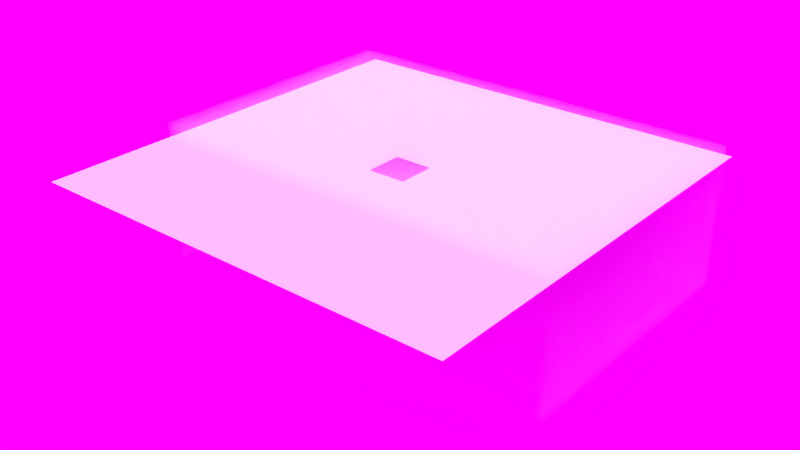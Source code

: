 # Source: 3_-_Volumetrics_Local.blend  (saved by Blender 2.76.0; exported with 4.5.12 LTS)
import bpy
from mathutils import Matrix  # noqa: F401  (used for matrix-valued properties, if any)

bpy.ops.wm.read_factory_settings(use_empty=True)
scene = bpy.context.scene
scene.name = 'Scene'

# ---- collections
col_collection_1 = bpy.data.collections.new('Collection 1'); scene.collection.children.link(col_collection_1)

# ---- images (referenced by path relative to the original .blend; pixels are not part of the script)
import os
ASSET_DIR = os.environ.get("B2B_ASSET_DIR", "")  # directory of the original .blend (textures are referenced by path, not embedded)
HERE = os.path.dirname(os.path.abspath(__file__))  # packed textures are extracted next to this script under _unpacked/

def load_image(name, relpath, width, height, colorspace="sRGB"):
    """Load a texture the original file referenced (path relative to the .blend, or extracted next to this script)."""
    p = next((c for c in (os.path.join(HERE, relpath), os.path.join(ASSET_DIR, relpath)) if relpath and os.path.exists(c)), "")
    if p:
        img = bpy.data.images.load(p, check_existing=True)
        img.name = name
    else:  # same state as the original file: an image datablock whose file is absent (Cycles renders it pink)
        img = bpy.data.images.new(name, width, height)
        img.source = "FILE"
        img.filepath = "//" + (relpath or name)
    img.colorspace_settings.name = colorspace
    return img
img_grosserhimmel_png = load_image('grosserhimmel.png', 'grosserhimmel.png', 1024, 1024, 'sRGB')

# ---- materials (node trees are filled in below, after node groups)
mat_volumetrics = bpy.data.materials.new('volumetrics')
mat_volumetrics.alpha_threshold = 0.0
mat_volumetrics.roughness = 0.5
mat_volumetrics.line_color = (0.0, 0.0, 0.0, 1.0)

# ---- material node trees
mat_volumetrics.use_nodes = True; mat_volumetrics.node_tree.nodes.clear()
_N = mat_volumetrics.node_tree.nodes; _L = mat_volumetrics.node_tree.links
n0 = _N.new('ShaderNodeOutputMaterial'); n0.name = 'Material Output'; n0.location = (220, 139)
n1 = _N.new('ShaderNodeVolumeScatter'); n1.name = 'Volume Scatter'; n1.location = (-21, 145)
n1.width = 140
n1.inputs[1].default_value = 0.06
_L.new(n1.outputs[0], n0.inputs[1])
n0.is_active_output = True

# ---- world
world_world = bpy.data.worlds.new('World'); scene.world = world_world
world_world.use_nodes = True; world_world.node_tree.nodes.clear()
_N = world_world.node_tree.nodes; _L = world_world.node_tree.links
n0 = _N.new('ShaderNodeOutputWorld'); n0.name = 'World Output'; n0.location = (300, 300)
n1 = _N.new('ShaderNodeBackground'); n1.name = 'Background'; n1.location = (10, 300)
n2 = _N.new('ShaderNodeTexEnvironment'); n2.name = 'Environment Texture'; n2.location = (-180, 300)
n2.width = 140
n2.image = img_grosserhimmel_png
_L.new(n1.outputs[0], n0.inputs[0])
_L.new(n2.outputs[0], n1.inputs[0])
n0.is_active_output = True
world_world.color = (0.05088, 0.05088, 0.05088)
world_world.use_sun_shadow = False
world_world.sun_shadow_jitter_overblur = 0.0
world_world.cycles.sampling_method = 'MANUAL'
world_world.cycles.sample_map_resolution = 256

# ---- lights
light_spot = bpy.data.lights.new('Spot', 'SUN')
light_spot.transmission_factor = 0.0
light_spot.angle = 0.1993
light_spot.energy = 7.0
light_spot.shadow_buffer_clip_start = 0.5
light_spot.shadow_soft_size = 0.1
light_spot.shadow_cascade_max_distance = 1000.0
light_spot.cycles.max_bounces = 1
light_spot.cycles.use_multiple_importance_sampling = False

# ---- meshes
me_grid = bpy.data.meshes.new('Grid')
me_grid.from_pydata([(-1.0, -1.004, 0.0), (-0.7778, -1.004, 0.0), (-0.5556, -1.004, 0.0), (-0.3333, -1.004, 0.0), (-0.1111, -1.004, 0.0), (0.1111, -1.004, 0.0), (0.3333, -1.004, 0.0), (0.5556, -1.004, 0.0), (0.7778, -1.004, 0.0), (1.0, -1.004, 0.0), (-1.0, -0.7821, 0.0), (-0.7778, -0.7821, 0.0), (-0.5556, -0.7821, 0.0), (-0.3333, -0.7821, 0.0), (-0.1111, -0.7821, 0.0), (0.1111, -0.7821, 0.0), (0.3333, -0.7821, 0.0), (0.5556, -0.7821, 0.0), (0.7778, -0.7821, 0.0), (1.0, -0.7821, 0.0), (-1.0, -0.5599, 0.0), (-0.7778, -0.5599, 0.0), (-0.5556, -0.5599, 0.0), (-0.3333, -0.5599, 0.0), (-0.1111, -0.5599, 0.0), (0.1111, -0.5599, 0.0), (0.3333, -0.5599, 0.0), (0.5556, -0.5599, 0.0), (0.7778, -0.5599, 0.0), (1.0, -0.5599, 0.0), (-1.0, -0.3377, 0.0), (-0.7778, -0.3377, 0.0), (-0.5556, -0.3377, 0.0), (-0.3333, -0.3377, 0.0), (-0.1111, -0.3377, 0.0), (0.1111, -0.3377, 0.0), (0.3333, -0.3377, 0.0), (0.5556, -0.3377, 0.0), (0.7778, -0.3377, 0.0), (1.0, -0.3377, 0.0), (-1.0, -0.1155, 0.0), (-0.7778, -0.1155, 0.0), (-0.5556, -0.1155, 0.0), (-0.3333, -0.1155, 0.0), (-0.08889, -0.09324, 0.0), (0.08889, -0.09324, 0.0), (0.3333, -0.1155, 0.0), (0.5556, -0.1155, 0.0), (0.7778, -0.1155, 0.0), (1.0, -0.1155, 0.0), (-1.0, 0.1068, 0.0), (-0.7778, 0.1068, 0.0), (-0.5556, 0.1068, 0.0), (-0.3333, 0.1068, 0.0), (-0.08889, 0.08454, 0.0), (0.08889, 0.08454, 0.0), (0.3333, 0.1068, 0.0), (0.5556, 0.1068, 0.0), (0.7778, 0.1068, 0.0), (1.0, 0.1068, 0.0), (-1.0, 0.329, 0.0), (-0.7778, 0.329, 0.0), (-0.5556, 0.329, 0.0), (-0.3333, 0.329, 0.0), (-0.1111, 0.329, 0.0), (0.1111, 0.329, 0.0), (0.3333, 0.329, 0.0), (0.5556, 0.329, 0.0), (0.7778, 0.329, 0.0), (1.0, 0.329, 0.0), (-1.0, 0.5512, 0.0), (-0.7778, 0.5512, 0.0), (-0.5556, 0.5512, 0.0), (-0.3333, 0.5512, 0.0), (-0.1111, 0.5512, 0.0), (0.1111, 0.5512, 0.0), (0.3333, 0.5512, 0.0), (0.5556, 0.5512, 0.0), (0.7778, 0.5512, 0.0), (1.0, 0.5512, 0.0), (-1.0, 0.7734, 0.0), (-0.7778, 0.7734, 0.0), (-0.5556, 0.7734, 0.0), (-0.3333, 0.7734, 0.0), (-0.1111, 0.7734, 0.0), (0.1111, 0.7734, 0.0), (0.3333, 0.7734, 0.0), (0.5556, 0.7734, 0.0), (0.7778, 0.7734, 0.0), (1.0, 0.7734, 0.0), (-1.0, 0.9956, 0.0), (-0.7778, 0.9956, 0.0), (-0.5556, 0.9956, 0.0), (-0.3333, 0.9956, 0.0), (-0.1111, 0.9956, 0.0), (0.1111, 0.9956, 0.0), (0.3333, 0.9956, 0.0), (0.5556, 0.9956, 0.0), (0.7778, 0.9956, 0.0), (1.0, 0.9956, 0.0)], [], [(0, 1, 11, 10), (1, 2, 12, 11), (2, 3, 13, 12), (3, 4, 14, 13), (4, 5, 15, 14), (5, 6, 16, 15), (6, 7, 17, 16), (7, 8, 18, 17), (8, 9, 19, 18), (10, 11, 21, 20), (11, 12, 22, 21), (12, 13, 23, 22), (13, 14, 24, 23), (14, 15, 25, 24), (15, 16, 26, 25), (16, 17, 27, 26), (17, 18, 28, 27), (18, 19, 29, 28), (20, 21, 31, 30), (21, 22, 32, 31), (22, 23, 33, 32), (23, 24, 34, 33), (24, 25, 35, 34), (25, 26, 36, 35), (26, 27, 37, 36), (27, 28, 38, 37), (28, 29, 39, 38), (30, 31, 41, 40), (31, 32, 42, 41), (32, 33, 43, 42), (33, 34, 44, 43), (34, 35, 45, 44), (35, 36, 46, 45), (36, 37, 47, 46), (37, 38, 48, 47), (38, 39, 49, 48), (40, 41, 51, 50), (41, 42, 52, 51), (42, 43, 53, 52), (43, 44, 54, 53), (45, 46, 56, 55), (46, 47, 57, 56), (47, 48, 58, 57), (48, 49, 59, 58), (50, 51, 61, 60), (51, 52, 62, 61), (52, 53, 63, 62), (53, 54, 64, 63), (54, 55, 65, 64), (55, 56, 66, 65), (56, 57, 67, 66), (57, 58, 68, 67), (58, 59, 69, 68), (60, 61, 71, 70), (61, 62, 72, 71), (62, 63, 73, 72), (63, 64, 74, 73), (64, 65, 75, 74), (65, 66, 76, 75), (66, 67, 77, 76), (67, 68, 78, 77), (68, 69, 79, 78), (70, 71, 81, 80), (71, 72, 82, 81), (72, 73, 83, 82), (73, 74, 84, 83), (74, 75, 85, 84), (75, 76, 86, 85), (76, 77, 87, 86), (77, 78, 88, 87), (78, 79, 89, 88), (80, 81, 91, 90), (81, 82, 92, 91), (82, 83, 93, 92), (83, 84, 94, 93), (84, 85, 95, 94), (85, 86, 96, 95), (86, 87, 97, 96), (87, 88, 98, 97), (88, 89, 99, 98)])
me_grid.use_remesh_preserve_volume = False
me_grid.use_remesh_preserve_attributes = False
me_grid.use_mirror_vertex_groups = False
me_grid.update()
me_cube = bpy.data.meshes.new('Cube')
me_cube.from_pydata([(-1.0, -1.0, -1.0), (-1.0, -1.0, 1.0), (-1.0, 1.0, -1.0), (-1.0, 1.0, 1.0), (1.0, -1.0, -1.0), (1.0, -1.0, 1.0), (1.0, 1.0, -1.0), (1.0, 1.0, 1.0)], [], [(1, 3, 2, 0), (3, 7, 6, 2), (7, 5, 4, 6), (5, 1, 0, 4), (0, 2, 6, 4), (5, 7, 3, 1)])
me_cube.materials.append(mat_volumetrics)
me_cube.use_remesh_preserve_volume = False
me_cube.use_remesh_preserve_attributes = False
me_cube.use_mirror_vertex_groups = False
me_cube.update()

# ---- objects
ob_mll___volumetrics_local = bpy.data.objects.new('MLL - Volumetrics local', None)
ob_mask = bpy.data.objects.new('mask', me_grid)
ob_sun = bpy.data.objects.new('Sun', light_spot)
ob_cube_volumetric = bpy.data.objects.new('Cube volumetric', me_cube)

# ---- transforms, parenting, visibility, modifiers, constraints
ob_mll___volumetrics_local.location = (0.0, 0.0, 0.0)
ob_mll___volumetrics_local.empty_image_offset = (0.0, 0.0)
ob_mll___volumetrics_local.lineart.crease_threshold = 0.0
ob_mask.parent = ob_mll___volumetrics_local
ob_mask.location = (0.0, 0.0, 6.405)
ob_mask.scale = (15.0, 15.0, 1.0)
ob_mask.lineart.crease_threshold = 0.0
ob_sun.parent = ob_mll___volumetrics_local
ob_sun.location = (0.0, 0.0, 8.858)
ob_sun.lineart.crease_threshold = 0.0
ob_cube_volumetric.parent = ob_mll___volumetrics_local
ob_cube_volumetric.location = (0.0, 4.0, 2.5)
ob_cube_volumetric.scale = (15.0, 10.0, 5.0)
ob_cube_volumetric.display_type = 'WIRE'
ob_cube_volumetric.lineart.crease_threshold = 0.0

# ---- collection membership
col_collection_1.objects.link(ob_mll___volumetrics_local)
col_collection_1.objects.link(ob_mask)
col_collection_1.objects.link(ob_sun)
col_collection_1.objects.link(ob_cube_volumetric)

# ---- scene / render settings (as saved in the file)
scene.frame_start = 1; scene.frame_end = 250; scene.frame_set(23)
scene.render.engine = 'CYCLES'
scene.render.image_settings.color_mode = 'RGB'
scene.render.image_settings.compression = 90
scene.render.resolution_x = 1002
scene.render.resolution_y = 564
scene.render.dither_intensity = 0.0
scene.cycles.use_denoising = False
scene.cycles.samples = 576
scene.cycles.sampling_pattern = 'TABULATED_SOBOL'
scene.cycles.light_sampling_threshold = 0.0
scene.cycles.use_adaptive_sampling = False
scene.cycles.use_light_tree = False
scene.cycles.caustics_reflective = False
scene.cycles.caustics_refractive = False
scene.cycles.max_bounces = 4
scene.cycles.diffuse_bounces = 3
scene.cycles.glossy_bounces = 3
scene.cycles.transmission_bounces = 8
scene.cycles.volume_bounces = 1
scene.cycles.pixel_filter_type = 'GAUSSIAN'
scene.cycles.sample_clamp_direct = 1.0
scene.cycles.sample_clamp_indirect = 0.0
scene.view_settings.view_transform = 'Standard'
bpy.context.view_layer.update()

# ---- added for rendering (the .blend has no active camera): camera
cam_auto = bpy.data.cameras.new('AutoCamera')
cam_auto.lens = 50.0
cam_auto.sensor_width = 36.0
cam_auto.clip_end = 1000.0
ob_auto_camera = bpy.data.objects.new('AutoCamera', cam_auto)
scene.collection.objects.link(ob_auto_camera)
ob_auto_camera.location = (40.3296, -48.4608, 34.7637)
ob_auto_camera.rotation_euler = (1.09748, -7.21219e-08, 0.694738)
scene.camera = ob_auto_camera
bpy.context.view_layer.update()
